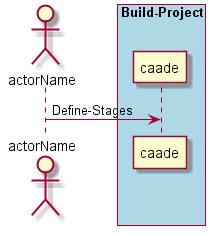

The diagram above was rendered by PlantUML. Its source (embedded in the PNG):
@startuml
Actor "actorName" as A

box "Build-Project" #lightblue
participant "caade" as S
A -> S : Define-Stages
end box

@enduml